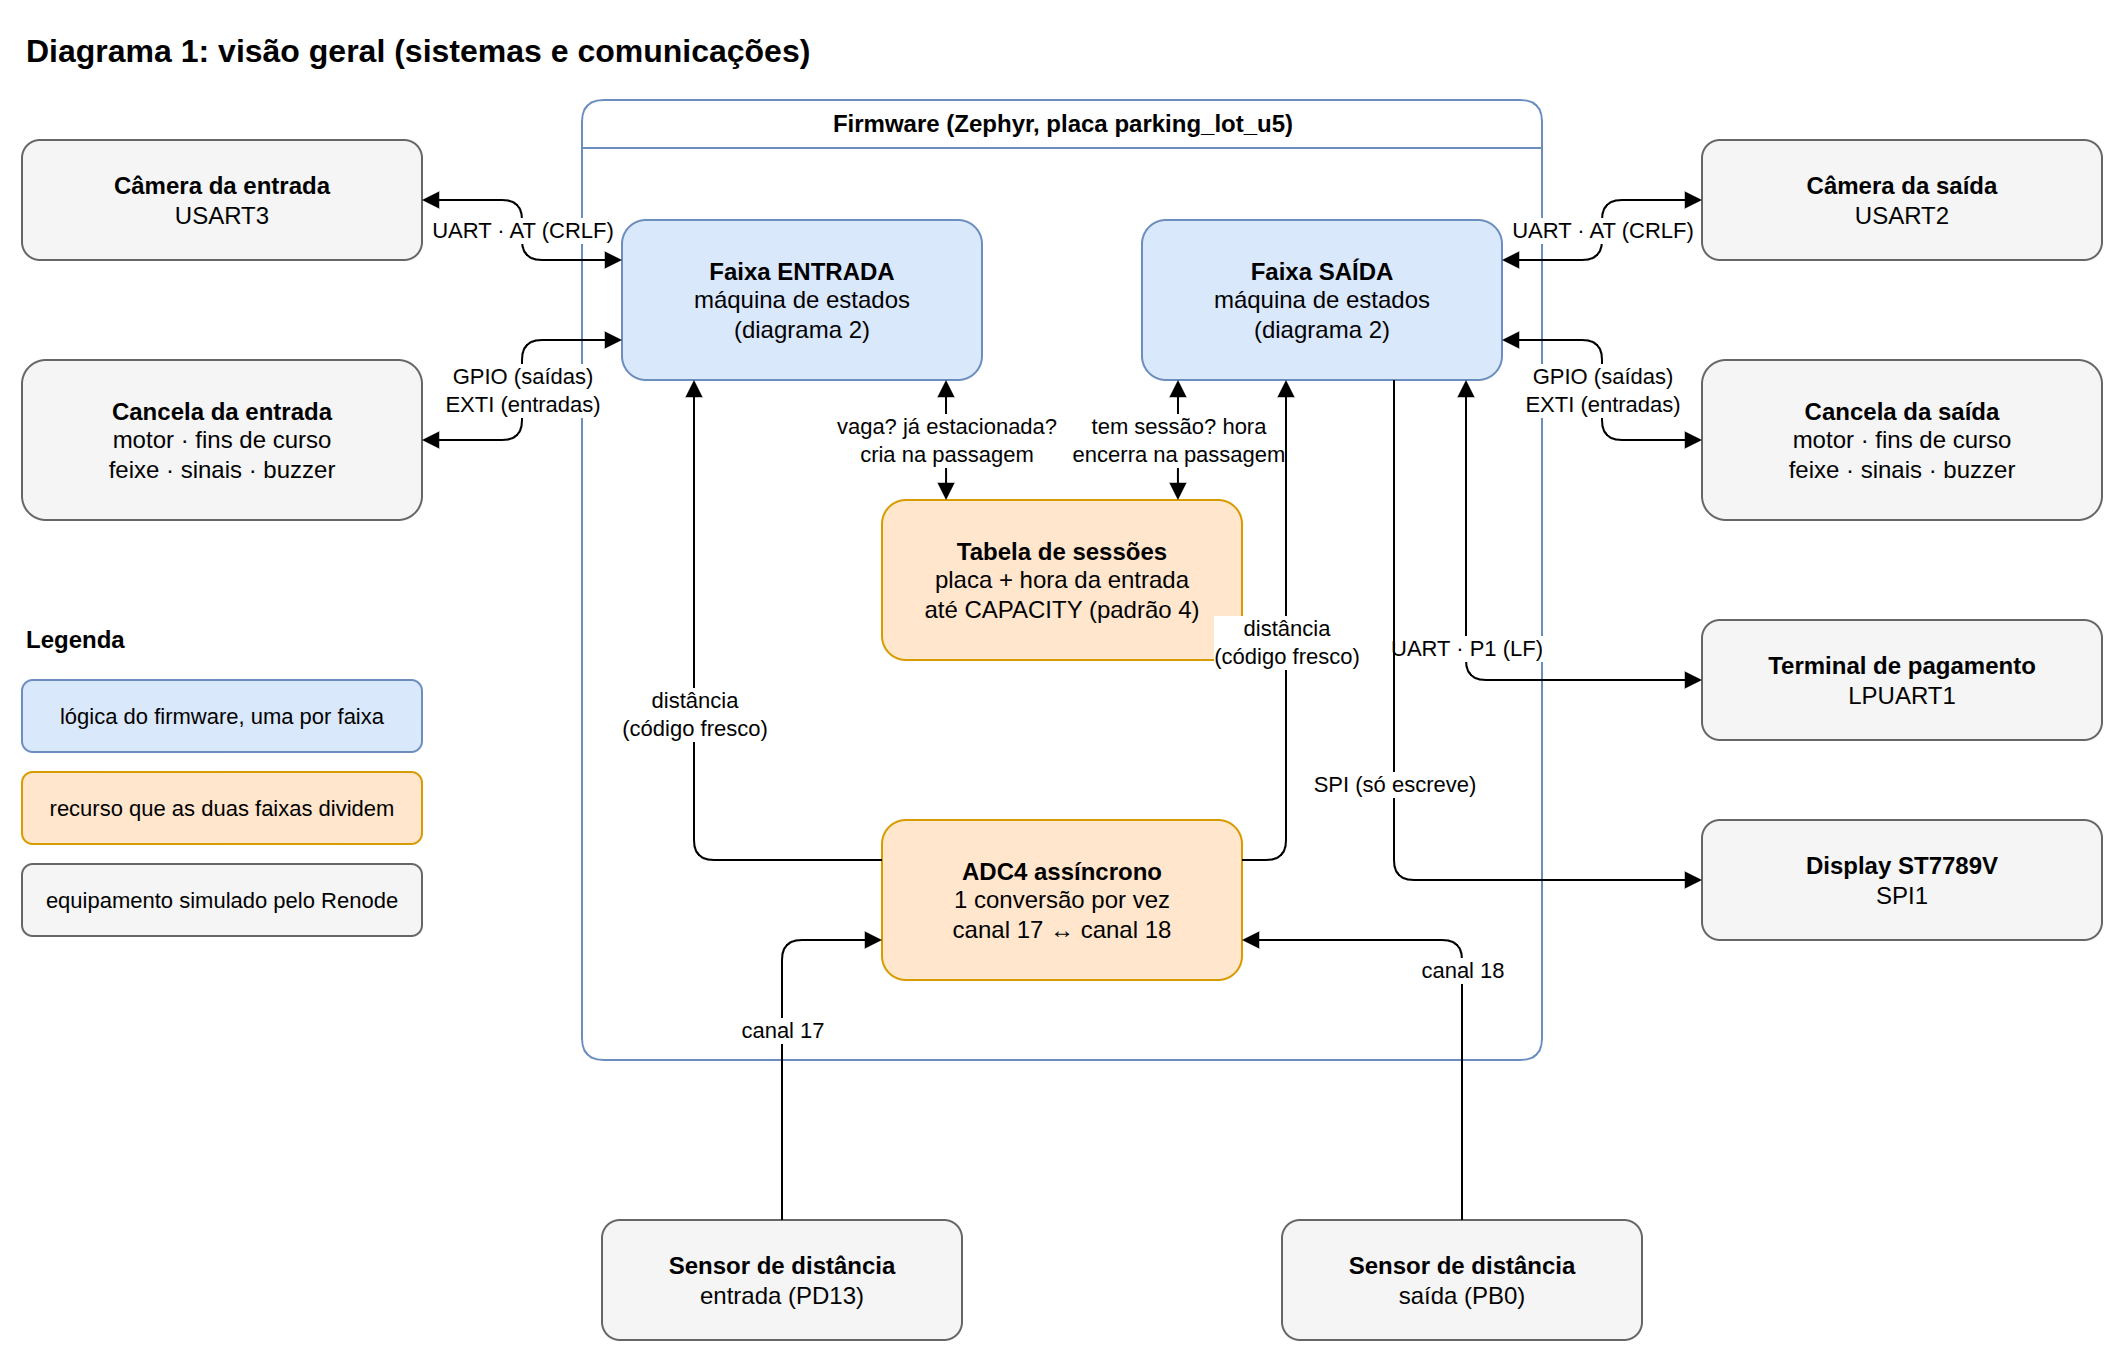

The diagram above was exported from draw.io. Its source (the exported page's mxGraphModel, read from the mxfile embedded in the PNG):
<mxGraphModel adaptiveColors="auto" grid="1" gridSize="10" page="1" pageWidth="1160" pageHeight="720">
  <root>
    <mxCell id="0" />
    <mxCell id="1" parent="0" />
    <mxCell id="title" value="Diagrama 1: visão geral (sistemas e comunicações)" style="text;html=1;align=left;verticalAlign=middle;fontSize=16;fontStyle=1;" vertex="1" parent="1">
      <mxGeometry x="40" y="0" width="600" height="30" as="geometry" />
    </mxCell>
    <mxCell id="fw" value="Firmware (Zephyr, placa parking_lot_u5)" style="swimlane;startSize=24;html=1;rounded=1;fillColor=none;strokeColor=#6c8ebf;fontStyle=1;" vertex="1" parent="1">
      <mxGeometry x="320" y="40" width="480" height="480" as="geometry" />
    </mxCell>
    <mxCell id="fe" value="&lt;b&gt;Faixa ENTRADA&lt;/b&gt;&lt;br&gt;máquina de estados&lt;br&gt;(diagrama 2)" style="rounded=1;whiteSpace=wrap;html=1;fillColor=#dae8fc;strokeColor=#6c8ebf;" vertex="1" parent="fw">
      <mxGeometry x="20" y="60" width="180" height="80" as="geometry" />
    </mxCell>
    <mxCell id="fs" value="&lt;b&gt;Faixa SAÍDA&lt;/b&gt;&lt;br&gt;máquina de estados&lt;br&gt;(diagrama 2)" style="rounded=1;whiteSpace=wrap;html=1;fillColor=#dae8fc;strokeColor=#6c8ebf;" vertex="1" parent="fw">
      <mxGeometry x="280" y="60" width="180" height="80" as="geometry" />
    </mxCell>
    <mxCell id="tab" value="&lt;b&gt;Tabela de sessões&lt;/b&gt;&lt;br&gt;placa + hora da entrada&lt;br&gt;até CAPACITY (padrão 4)" style="rounded=1;whiteSpace=wrap;html=1;fillColor=#ffe6cc;strokeColor=#d79b00;" vertex="1" parent="fw">
      <mxGeometry x="150" y="200" width="180" height="80" as="geometry" />
    </mxCell>
    <mxCell id="adc" value="&lt;b&gt;ADC4 assíncrono&lt;/b&gt;&lt;br&gt;1 conversão por vez&lt;br&gt;canal 17 ↔ canal 18" style="rounded=1;whiteSpace=wrap;html=1;fillColor=#ffe6cc;strokeColor=#d79b00;" vertex="1" parent="fw">
      <mxGeometry x="150" y="360" width="180" height="80" as="geometry" />
    </mxCell>
    <mxCell id="ce" value="&lt;b&gt;Câmera da entrada&lt;/b&gt;&lt;br&gt;USART3" style="rounded=1;whiteSpace=wrap;html=1;fillColor=#f5f5f5;strokeColor=#666666;" vertex="1" parent="1">
      <mxGeometry x="40" y="60" width="200" height="60" as="geometry" />
    </mxCell>
    <mxCell id="ge" value="&lt;b&gt;Cancela da entrada&lt;/b&gt;&lt;br&gt;motor · fins de curso&lt;br&gt;feixe · sinais · buzzer" style="rounded=1;whiteSpace=wrap;html=1;fillColor=#f5f5f5;strokeColor=#666666;" vertex="1" parent="1">
      <mxGeometry x="40" y="170" width="200" height="80" as="geometry" />
    </mxCell>
    <mxCell id="cs" value="&lt;b&gt;Câmera da saída&lt;/b&gt;&lt;br&gt;USART2" style="rounded=1;whiteSpace=wrap;html=1;fillColor=#f5f5f5;strokeColor=#666666;" vertex="1" parent="1">
      <mxGeometry x="880" y="60" width="200" height="60" as="geometry" />
    </mxCell>
    <mxCell id="gs" value="&lt;b&gt;Cancela da saída&lt;/b&gt;&lt;br&gt;motor · fins de curso&lt;br&gt;feixe · sinais · buzzer" style="rounded=1;whiteSpace=wrap;html=1;fillColor=#f5f5f5;strokeColor=#666666;" vertex="1" parent="1">
      <mxGeometry x="880" y="170" width="200" height="80" as="geometry" />
    </mxCell>
    <mxCell id="term" value="&lt;b&gt;Terminal de pagamento&lt;/b&gt;&lt;br&gt;LPUART1" style="rounded=1;whiteSpace=wrap;html=1;fillColor=#f5f5f5;strokeColor=#666666;" vertex="1" parent="1">
      <mxGeometry x="880" y="300" width="200" height="60" as="geometry" />
    </mxCell>
    <mxCell id="disp" value="&lt;b&gt;Display ST7789V&lt;/b&gt;&lt;br&gt;SPI1" style="rounded=1;whiteSpace=wrap;html=1;fillColor=#f5f5f5;strokeColor=#666666;" vertex="1" parent="1">
      <mxGeometry x="880" y="400" width="200" height="60" as="geometry" />
    </mxCell>
    <mxCell id="se" value="&lt;b&gt;Sensor de distância&lt;/b&gt;&lt;br&gt;entrada (PD13)" style="rounded=1;whiteSpace=wrap;html=1;fillColor=#f5f5f5;strokeColor=#666666;" vertex="1" parent="1">
      <mxGeometry x="330" y="600" width="180" height="60" as="geometry" />
    </mxCell>
    <mxCell id="ss" value="&lt;b&gt;Sensor de distância&lt;/b&gt;&lt;br&gt;saída (PB0)" style="rounded=1;whiteSpace=wrap;html=1;fillColor=#f5f5f5;strokeColor=#666666;" vertex="1" parent="1">
      <mxGeometry x="670" y="600" width="180" height="60" as="geometry" />
    </mxCell>
    <mxCell id="e1" value="UART · AT (CRLF)" style="edgeStyle=orthogonalEdgeStyle;rounded=1;html=1;startArrow=block;startFill=1;endArrow=block;endFill=1;fontSize=11;labelBackgroundColor=default;exitX=1;exitY=0.5;exitDx=0;exitDy=0;entryX=0;entryY=0.25;entryDx=0;entryDy=0;" edge="1" parent="1" source="ce" target="fe">
      <mxGeometry relative="1" as="geometry" />
    </mxCell>
    <mxCell id="e2" value="GPIO (saídas)&lt;br&gt;EXTI (entradas)" style="edgeStyle=orthogonalEdgeStyle;rounded=1;html=1;startArrow=block;startFill=1;endArrow=block;endFill=1;fontSize=11;labelBackgroundColor=default;exitX=1;exitY=0.5;exitDx=0;exitDy=0;entryX=0;entryY=0.75;entryDx=0;entryDy=0;" edge="1" parent="1" source="ge" target="fe">
      <mxGeometry relative="1" as="geometry" />
    </mxCell>
    <mxCell id="e3" value="UART · AT (CRLF)" style="edgeStyle=orthogonalEdgeStyle;rounded=1;html=1;startArrow=block;startFill=1;endArrow=block;endFill=1;fontSize=11;labelBackgroundColor=default;exitX=0;exitY=0.5;exitDx=0;exitDy=0;entryX=1;entryY=0.25;entryDx=0;entryDy=0;" edge="1" parent="1" source="cs" target="fs">
      <mxGeometry relative="1" as="geometry" />
    </mxCell>
    <mxCell id="e4" value="GPIO (saídas)&lt;br&gt;EXTI (entradas)" style="edgeStyle=orthogonalEdgeStyle;rounded=1;html=1;startArrow=block;startFill=1;endArrow=block;endFill=1;fontSize=11;labelBackgroundColor=default;exitX=0;exitY=0.5;exitDx=0;exitDy=0;entryX=1;entryY=0.75;entryDx=0;entryDy=0;" edge="1" parent="1" source="gs" target="fs">
      <mxGeometry relative="1" as="geometry" />
    </mxCell>
    <mxCell id="e5" value="UART · P1 (LF)" style="edgeStyle=orthogonalEdgeStyle;rounded=1;html=1;startArrow=block;startFill=1;endArrow=block;endFill=1;fontSize=11;labelBackgroundColor=default;exitX=0.9;exitY=1;exitDx=0;exitDy=0;entryX=0;entryY=0.5;entryDx=0;entryDy=0;" edge="1" parent="1" source="fs" target="term">
      <mxGeometry relative="1" as="geometry">
        <Array as="points">
          <mxPoint x="762" y="330" />
        </Array>
      </mxGeometry>
    </mxCell>
    <mxCell id="e6" value="SPI (só escreve)" style="edgeStyle=orthogonalEdgeStyle;rounded=1;html=1;endArrow=block;endFill=1;fontSize=11;labelBackgroundColor=default;exitX=0.7;exitY=1;exitDx=0;exitDy=0;entryX=0;entryY=0.5;entryDx=0;entryDy=0;" edge="1" parent="1" source="fs" target="disp">
      <mxGeometry relative="1" as="geometry">
        <Array as="points">
          <mxPoint x="726" y="430" />
        </Array>
      </mxGeometry>
    </mxCell>
    <mxCell id="e7" value="vaga? já estacionada?&lt;br&gt;cria na passagem" style="edgeStyle=orthogonalEdgeStyle;rounded=1;html=1;startArrow=block;startFill=1;endArrow=block;endFill=1;fontSize=11;labelBackgroundColor=default;exitX=0.9;exitY=1;exitDx=0;exitDy=0;entryX=0.178;entryY=0;entryDx=0;entryDy=0;" edge="1" parent="fw" source="fe" target="tab">
      <mxGeometry relative="1" as="geometry" />
    </mxCell>
    <mxCell id="e8" value="tem sessão? hora&lt;br&gt;encerra na passagem" style="edgeStyle=orthogonalEdgeStyle;rounded=1;html=1;startArrow=block;startFill=1;endArrow=block;endFill=1;fontSize=11;labelBackgroundColor=default;exitX=0.1;exitY=1;exitDx=0;exitDy=0;entryX=0.822;entryY=0;entryDx=0;entryDy=0;" edge="1" parent="fw" source="fs" target="tab">
      <mxGeometry relative="1" as="geometry" />
    </mxCell>
    <mxCell id="e9" value="distância&lt;br&gt;(código fresco)" style="edgeStyle=orthogonalEdgeStyle;rounded=1;html=1;endArrow=block;endFill=1;fontSize=11;labelBackgroundColor=default;exitX=0;exitY=0.25;exitDx=0;exitDy=0;entryX=0.2;entryY=1;entryDx=0;entryDy=0;" edge="1" parent="fw" source="adc" target="fe">
      <mxGeometry relative="1" as="geometry">
        <Array as="points">
          <mxPoint x="56" y="380" />
        </Array>
      </mxGeometry>
    </mxCell>
    <mxCell id="e10" value="distância&lt;br&gt;(código fresco)" style="edgeStyle=orthogonalEdgeStyle;rounded=1;html=1;endArrow=block;endFill=1;fontSize=11;labelBackgroundColor=default;exitX=1;exitY=0.25;exitDx=0;exitDy=0;entryX=0.4;entryY=1;entryDx=0;entryDy=0;" edge="1" parent="fw" source="adc" target="fs">
      <mxGeometry relative="1" as="geometry">
        <Array as="points">
          <mxPoint x="352" y="380" />
        </Array>
      </mxGeometry>
    </mxCell>
    <mxCell id="e11" value="canal 17" style="edgeStyle=orthogonalEdgeStyle;rounded=1;html=1;endArrow=block;endFill=1;fontSize=11;labelBackgroundColor=default;exitX=0.5;exitY=0;exitDx=0;exitDy=0;entryX=0;entryY=0.75;entryDx=0;entryDy=0;" edge="1" parent="1" source="se" target="adc">
      <mxGeometry relative="1" as="geometry">
        <Array as="points">
          <mxPoint x="420" y="460" />
        </Array>
      </mxGeometry>
    </mxCell>
    <mxCell id="e12" value="canal 18" style="edgeStyle=orthogonalEdgeStyle;rounded=1;html=1;endArrow=block;endFill=1;fontSize=11;labelBackgroundColor=default;exitX=0.5;exitY=0;exitDx=0;exitDy=0;entryX=1;entryY=0.75;entryDx=0;entryDy=0;" edge="1" parent="1" source="ss" target="adc">
      <mxGeometry relative="1" as="geometry">
        <Array as="points">
          <mxPoint x="760" y="460" />
        </Array>
      </mxGeometry>
    </mxCell>
    <mxCell id="lg-title" value="Legenda" style="text;html=1;align=left;verticalAlign=middle;fontSize=12;fontStyle=1;" vertex="1" parent="1">
      <mxGeometry x="40" y="300" width="200" height="20" as="geometry" />
    </mxCell>
    <mxCell id="lg1" value="lógica do firmware, uma por faixa" style="rounded=1;whiteSpace=wrap;html=1;fillColor=#dae8fc;strokeColor=#6c8ebf;fontSize=11;" vertex="1" parent="1">
      <mxGeometry x="40" y="330" width="200" height="36" as="geometry" />
    </mxCell>
    <mxCell id="lg2" value="recurso que as duas faixas dividem" style="rounded=1;whiteSpace=wrap;html=1;fillColor=#ffe6cc;strokeColor=#d79b00;fontSize=11;" vertex="1" parent="1">
      <mxGeometry x="40" y="376" width="200" height="36" as="geometry" />
    </mxCell>
    <mxCell id="lg3" value="equipamento simulado pelo Renode" style="rounded=1;whiteSpace=wrap;html=1;fillColor=#f5f5f5;strokeColor=#666666;fontSize=11;" vertex="1" parent="1">
      <mxGeometry x="40" y="422" width="200" height="36" as="geometry" />
    </mxCell>
  </root>
</mxGraphModel>